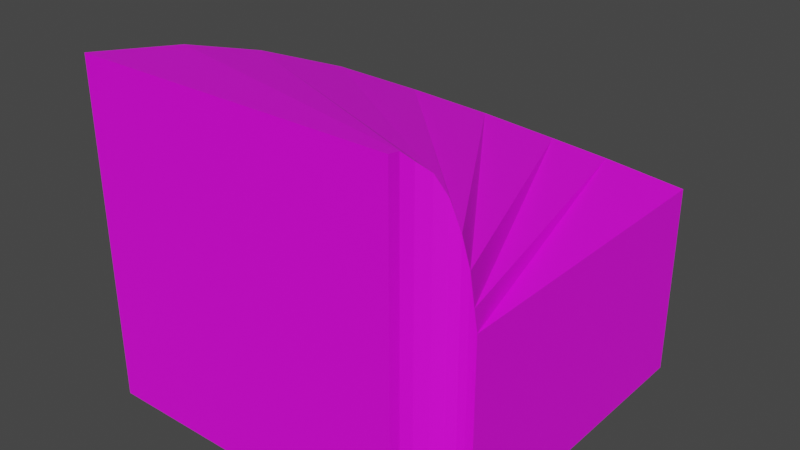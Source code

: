 # Source: GrassBlock_Turn_UP_Small.blend  (saved by Blender 2.91.10; exported with 4.5.12 LTS)
import bpy
from mathutils import Matrix  # noqa: F401  (used for matrix-valued properties, if any)

bpy.ops.wm.read_factory_settings(use_empty=True)
scene = bpy.context.scene
scene.name = 'Scene'

# ---- collections
col_collection = bpy.data.collections.new('Collection'); scene.collection.children.link(col_collection)

# ---- images (referenced by path relative to the original .blend; pixels are not part of the script)
import os
ASSET_DIR = os.environ.get("B2B_ASSET_DIR", "")  # directory of the original .blend (textures are referenced by path, not embedded)
HERE = os.path.dirname(os.path.abspath(__file__))  # packed textures are extracted next to this script under _unpacked/

def load_image(name, relpath, width, height, colorspace="sRGB"):
    """Load a texture the original file referenced (path relative to the .blend, or extracted next to this script)."""
    p = next((c for c in (os.path.join(HERE, relpath), os.path.join(ASSET_DIR, relpath)) if relpath and os.path.exists(c)), "")
    if p:
        img = bpy.data.images.load(p, check_existing=True)
        img.name = name
    else:  # same state as the original file: an image datablock whose file is absent (Cycles renders it pink)
        img = bpy.data.images.new(name, width, height)
        img.source = "FILE"
        img.filepath = "//" + (relpath or name)
    img.colorspace_settings.name = colorspace
    return img
img_asfalttexture_png_003 = load_image('AsfaltTexture.png.003', 'AsfaltTexture.png', 1024, 1024, 'sRGB')

# ---- materials (node trees are filled in below, after node groups)
mat_roadmaterial_001 = bpy.data.materials.new('RoadMaterial.001')
mat_roadmaterial_001.use_transparent_shadow = False
mat_concretematerial_001 = bpy.data.materials.new('ConcreteMaterial.001')
mat_concretematerial_001.use_transparent_shadow = False
mat_kerbmaterial_001 = bpy.data.materials.new('KerbMaterial.001')
mat_kerbmaterial_001.use_transparent_shadow = False

# ---- material node trees
mat_roadmaterial_001.use_nodes = True; mat_roadmaterial_001.node_tree.nodes.clear()
_N = mat_roadmaterial_001.node_tree.nodes; _L = mat_roadmaterial_001.node_tree.links
n0 = _N.new('ShaderNodeBsdfPrincipled'); n0.name = 'Principled BSDF'; n0.location = (10, 300)
n0.distribution = 'GGX'
n0.subsurface_method = 'BURLEY'
n0.inputs[3].default_value = 1.45
n0.inputs[27].default_value = (0.0, 0.0, 0.0, 1.0)
n0.inputs[28].default_value = 1.0
n1 = _N.new('ShaderNodeOutputMaterial'); n1.name = 'Material Output'; n1.location = (300, 300)
n2 = _N.new('ShaderNodeTexImage'); n2.name = 'Image Texture'; n2.location = (-385, 135)
n2.image = img_asfalttexture_png_003
_L.new(n0.outputs[0], n1.inputs[0])
_L.new(n2.outputs[0], n0.inputs[0])
n1.is_active_output = True
mat_concretematerial_001.use_nodes = True; mat_concretematerial_001.node_tree.nodes.clear()
_N = mat_concretematerial_001.node_tree.nodes; _L = mat_concretematerial_001.node_tree.links
n0 = _N.new('ShaderNodeBsdfPrincipled'); n0.name = 'Principled BSDF'; n0.location = (10, 300)
n0.distribution = 'GGX'
n0.subsurface_method = 'BURLEY'
n0.inputs[3].default_value = 1.45
n0.inputs[27].default_value = (0.0, 0.0, 0.0, 1.0)
n0.inputs[28].default_value = 1.0
n1 = _N.new('ShaderNodeOutputMaterial'); n1.name = 'Material Output'; n1.location = (300, 300)
n2 = _N.new('ShaderNodeTexImage'); n2.name = 'Image Texture'; n2.location = (-480, 171)
n2.image = img_asfalttexture_png_003
_L.new(n0.outputs[0], n1.inputs[0])
_L.new(n2.outputs[0], n0.inputs[0])
n1.is_active_output = True
mat_kerbmaterial_001.use_nodes = True; mat_kerbmaterial_001.node_tree.nodes.clear()
_N = mat_kerbmaterial_001.node_tree.nodes; _L = mat_kerbmaterial_001.node_tree.links
n0 = _N.new('ShaderNodeBsdfPrincipled'); n0.name = 'Principled BSDF'; n0.location = (10, 300)
n0.distribution = 'GGX'
n0.subsurface_method = 'BURLEY'
n0.inputs[3].default_value = 1.45
n0.inputs[27].default_value = (0.0, 0.0, 0.0, 1.0)
n0.inputs[28].default_value = 1.0
n1 = _N.new('ShaderNodeOutputMaterial'); n1.name = 'Material Output'; n1.location = (300, 300)
_L.new(n0.outputs[0], n1.inputs[0])
n1.is_active_output = True

# ---- world
world_world = bpy.data.worlds.new('World'); scene.world = world_world
world_world.use_nodes = True; world_world.node_tree.nodes.clear()
_N = world_world.node_tree.nodes; _L = world_world.node_tree.links
n0 = _N.new('ShaderNodeOutputWorld'); n0.name = 'World Output'; n0.location = (300, 300)
n1 = _N.new('ShaderNodeBackground'); n1.name = 'Background'; n1.location = (10, 300)
n1.inputs[0].default_value = (0.05088, 0.05088, 0.05088, 1.0)
_L.new(n1.outputs[0], n0.inputs[0])
n0.is_active_output = True
world_world.color = (0.05088, 0.05088, 0.05088)
world_world.use_sun_shadow = False
world_world.sun_shadow_jitter_overblur = 0.0

# ---- meshes
me_cube_001 = bpy.data.meshes.new('Cube.001')
me_cube_001.from_pydata([(2.794, 2.093, 1.985), (-1.103, -2.801, 0.1536), (-0.395, -2.626, 0.2999), (0.4317, -2.257, 0.5522), (1.182, -1.717, 0.8565), (1.828, -1.016, 1.213), (2.344, -0.1284, 1.544), (2.641, 0.8188, 1.794), (-2.193, -2.811, 0.04116), (-2.149, 1.467, 0.3161), (-1.772, 1.653, 1.695), (-1.881, 1.541, 1.431), (-2.088, 1.469, 0.7083), (-1.608, 1.939, 1.962), (-2.193, 1.468, 0.0483), (-1.668, 1.796, 1.835), (-1.991, 1.487, 1.077), (-1.606, 2.093, 1.985), (-1.606, 2.093, -2.594), (2.794, 2.093, -2.594), (-1.991, 1.487, -2.594), (-1.668, 1.796, -2.594), (-2.193, 1.468, -2.594), (-1.608, 1.939, -2.594), (-2.088, 1.469, -2.594), (-1.881, 1.541, -2.594), (-1.772, 1.653, -2.594), (-2.149, 1.467, -2.594), (-2.193, -2.811, -2.594), (2.641, 0.8188, -2.594), (2.344, -0.1284, -2.594), (1.828, -1.016, -2.594), (1.182, -1.717, -2.594), (0.4317, -2.257, -2.594), (-0.395, -2.626, -2.594), (-1.103, -2.801, -2.594)], [], [(5, 10, 11, 4), (7, 13, 15, 6), (4, 11, 16, 3), (0, 17, 13, 7), (1, 9, 14, 8), (6, 15, 10, 5), (2, 12, 9, 1), (3, 16, 12, 2), (17, 0, 19, 18), (15, 13, 23, 21), (16, 11, 25, 20), (6, 5, 31, 30), (2, 1, 35, 34), (0, 7, 29, 19), (3, 2, 34, 33), (4, 3, 33, 32), (7, 6, 30, 29), (1, 8, 28, 35), (5, 4, 32, 31), (13, 17, 18, 23), (8, 14, 22, 28), (14, 9, 27, 22), (10, 15, 21, 26), (11, 10, 26, 25), (9, 12, 24, 27), (12, 16, 20, 24)])
_uv = me_cube_001.uv_layers.new(name='UVMap')
_uv.uv.foreach_set('vector', [0.4333, 0.4663, 0.5591, 0.4674, 0.5591, 0.5165, 0.4333, 0.5149, 0.4333, 0.369, 0.5591, 0.369, 0.5591, 0.4168, 0.4333, 0.4163, 0.4333, 0.5149, 0.5591, 0.5165, 0.5591, 0.5648, 0.4333, 0.5627, 0.4333, 0.3113, 0.5591, 0.3107, 0.5591, 0.369, 0.4333, 0.369, 0.4333, 0.6475, 0.5591, 0.6506, 0.5591, 0.7011, 0.4333, 0.6974, 0.4333, 0.4163, 0.5591, 0.4168, 0.5591, 0.4674, 0.4333, 0.4663, 0.4333, 0.609, 0.5591, 0.6117, 0.5591, 0.6506, 0.4333, 0.6475, 0.4333, 0.5627, 0.5591, 0.5648, 0.5591, 0.6117, 0.4333, 0.609, 0.5591, 0.3107, 0.4333, 0.3113, 0.4333, 0.01785, 0.5591, 0.01396, 0.5591, 0.4168, 0.5591, 0.369, 0.6639, 0.369, 0.6639, 0.4172, 0.5591, 0.5648, 0.5591, 0.5165, 0.6639, 0.5178, 0.6639, 0.5666, 0.3958, 0.3115, 0.3779, 0.3116, 0.3779, 0.01956, 0.3958, 0.01901, 0.327, 0.3118, 0.3132, 0.3119, 0.3132, 0.02156, 0.327, 0.02114, 0.4333, 0.3113, 0.4127, 0.3114, 0.4127, 0.01849, 0.4333, 0.01785, 0.3435, 0.3117, 0.327, 0.3118, 0.327, 0.02114, 0.3435, 0.02062, 0.3606, 0.3117, 0.3435, 0.3117, 0.3435, 0.02062, 0.3606, 0.0201, 0.4127, 0.3114, 0.3958, 0.3115, 0.3958, 0.01901, 0.4127, 0.01849, 0.3132, 0.3119, 0.2954, 0.312, 0.2954, 0.02211, 0.3132, 0.02156, 0.3779, 0.3116, 0.3606, 0.3117, 0.3606, 0.0201, 0.3779, 0.01956, 0.5591, 0.369, 0.5591, 0.3107, 0.6639, 0.3101, 0.6639, 0.369, 0.4333, 0.6974, 0.5591, 0.7011, 0.5591, 0.9978, 0.4333, 0.9909, 0.5591, 0.7011, 0.5591, 0.6506, 0.6639, 0.6532, 0.6639, 0.7041, 0.5591, 0.4674, 0.5591, 0.4168, 0.6639, 0.4172, 0.6639, 0.4683, 0.5591, 0.5165, 0.5591, 0.4674, 0.6639, 0.4683, 0.6639, 0.5178, 0.5591, 0.6506, 0.5591, 0.6117, 0.6639, 0.6139, 0.6639, 0.6532, 0.5591, 0.6117, 0.5591, 0.5648, 0.6639, 0.5666, 0.6639, 0.6139])
me_cube_001.materials.append(mat_roadmaterial_001)
me_cube_001.materials.append(mat_concretematerial_001)
me_cube_001.materials.append(mat_kerbmaterial_001)
me_cube_001.use_remesh_fix_poles = True
me_cube_001.use_remesh_preserve_attributes = False
me_cube_001.use_mirror_vertex_groups = False
me_cube_001.update()

# ---- objects
ob_cube_001 = bpy.data.objects.new('Cube.001', me_cube_001)

# ---- transforms, parenting, visibility, modifiers, constraints
ob_cube_001.location = (0.0, 0.0, 0.0)
ob_cube_001.rotation_euler = (0.0, -0.0, 3.142)
ob_cube_001.scale = (2.0, 2.0, 2.0)
ob_cube_001.lineart.crease_threshold = 0.0

# ---- collection membership
col_collection.objects.link(ob_cube_001)

# ---- scene / render settings (as saved in the file)
scene.frame_start = 1; scene.frame_end = 250; scene.frame_set(9)
scene.render.engine = 'BLENDER_EEVEE_NEXT'
scene.cycles.use_denoising = False
scene.cycles.samples = 128
scene.cycles.sampling_pattern = 'TABULATED_SOBOL'
scene.cycles.use_adaptive_sampling = False
scene.cycles.use_light_tree = False
scene.view_settings.view_transform = 'Filmic'
bpy.context.view_layer.update()

# ---- added for rendering (the .blend has no active camera and no usable light): camera, sun
cam_auto = bpy.data.cameras.new('AutoCamera')
cam_auto.lens = 50.0
cam_auto.sensor_width = 36.0
cam_auto.clip_end = 1000.0
ob_auto_camera = bpy.data.objects.new('AutoCamera', cam_auto)
scene.collection.objects.link(ob_auto_camera)
ob_auto_camera.location = (14.8688, -17.8453, 11.7658)
ob_auto_camera.rotation_euler = (1.09748, -7.21219e-08, 0.694738)
scene.camera = ob_auto_camera
light_auto_sun = bpy.data.lights.new('AutoSun', 'SUN')
light_auto_sun.energy = 3.0
light_auto_sun.angle = 0.0523599
ob_auto_sun = bpy.data.objects.new('AutoSun', light_auto_sun)
scene.collection.objects.link(ob_auto_sun)
ob_auto_sun.rotation_euler = (0.872665, 0.174533, 0.523599)
bpy.context.view_layer.update()
